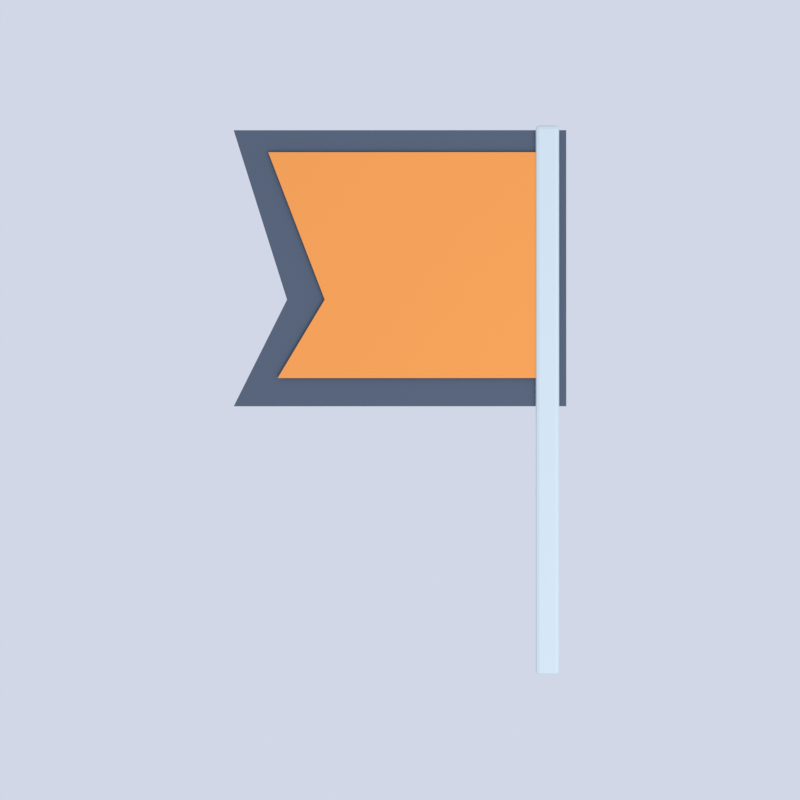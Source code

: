 # Source: flag_orange.blend  (saved by Blender 5.2.45; exported with 4.5.12 LTS)
import bpy
from mathutils import Matrix  # noqa: F401  (used for matrix-valued properties, if any)

bpy.ops.wm.read_factory_settings(use_empty=True)
scene = bpy.context.scene
scene.name = 'Scene'

# ---- collections
col_collection = bpy.data.collections.new('Collection'); scene.collection.children.link(col_collection)

# ---- materials (node trees are filled in below, after node groups)
mat_lab_ink = bpy.data.materials.new('lab_ink')
mat_lab_orange = bpy.data.materials.new('lab_orange')
mat_lab_metal = bpy.data.materials.new('lab_metal')

# ---- material node trees
mat_lab_ink.use_nodes = True; mat_lab_ink.node_tree.nodes.clear()
_N = mat_lab_ink.node_tree.nodes; _L = mat_lab_ink.node_tree.links
n0 = _N.new('ShaderNodeBsdfPrincipled'); n0.name = 'Principled BSDF'; n0.location = (-200, 100)
n0.inputs[0].default_value = (0.09, 0.12, 0.17, 1.0)
n0.inputs[2].default_value = 0.9
n0.inputs[10].default_value = 0.005
n1 = _N.new('ShaderNodeOutputMaterial'); n1.name = 'Material Output'; n1.location = (200, 100)
_L.new(n0.outputs[0], n1.inputs[0])
n1.is_active_output = True
mat_lab_orange.use_nodes = True; mat_lab_orange.node_tree.nodes.clear()
_N = mat_lab_orange.node_tree.nodes; _L = mat_lab_orange.node_tree.links
n0 = _N.new('ShaderNodeBsdfPrincipled'); n0.name = 'Principled BSDF'; n0.location = (-200, 100)
n0.inputs[0].default_value = (0.98, 0.36, 0.08, 1.0)
n0.inputs[2].default_value = 0.9
n0.inputs[10].default_value = 0.005
n1 = _N.new('ShaderNodeOutputMaterial'); n1.name = 'Material Output'; n1.location = (200, 100)
_L.new(n0.outputs[0], n1.inputs[0])
n1.is_active_output = True
mat_lab_metal.use_nodes = True; mat_lab_metal.node_tree.nodes.clear()
_N = mat_lab_metal.node_tree.nodes; _L = mat_lab_metal.node_tree.links
n0 = _N.new('ShaderNodeBsdfPrincipled'); n0.name = 'Principled BSDF'; n0.location = (-200, 100)
n0.inputs[0].default_value = (0.68, 0.78, 0.81, 1.0)
n0.inputs[2].default_value = 0.9
n0.inputs[10].default_value = 0.005
n1 = _N.new('ShaderNodeOutputMaterial'); n1.name = 'Material Output'; n1.location = (200, 100)
_L.new(n0.outputs[0], n1.inputs[0])
n1.is_active_output = True

# ---- world
world_lab_world_009 = bpy.data.worlds.new('lab_world.009'); scene.world = world_lab_world_009
world_lab_world_009.use_nodes = True; world_lab_world_009.node_tree.nodes.clear()
_N = world_lab_world_009.node_tree.nodes; _L = world_lab_world_009.node_tree.links
n0 = _N.new('ShaderNodeBackground'); n0.name = 'Background'; n0.location = (-200, 100)
n0.inputs[0].default_value = (0.8, 0.85, 1.0, 1.0)
n0.inputs[1].default_value = 0.8
n1 = _N.new('ShaderNodeOutputWorld'); n1.name = 'World Output'; n1.location = (200, 100)
_L.new(n0.outputs[0], n1.inputs[0])
n1.is_active_output = True

# ---- cameras
cam_sprite_camera_009 = bpy.data.cameras.new('sprite_camera.009')
cam_sprite_camera_009.type = 'ORTHO'
cam_sprite_camera_009.ortho_scale = 2.55

# ---- lights
light_lab_key_009 = bpy.data.lights.new('lab_key.009', 'AREA')
light_lab_key_009.energy = 200.0
light_lab_key_009.size = 5.0

# ---- meshes
me_flag_outline_001 = bpy.data.meshes.new('flag_outline.001')
me_flag_outline_001.from_pydata([(0.86, -0.38, 0.02), (0.86, 0.68, 0.02), (0.32, 0.51, 0.02), (-0.02, 0.68, 0.02), (-0.02, -0.38, 0.02)], [], [(0, 1, 2, 3, 4)])
me_flag_outline_001.materials.append(mat_lab_ink)
me_flag_outline_001.update()
me_flag_cloth_001 = bpy.data.meshes.new('flag_cloth.001')
me_flag_cloth_001.from_pydata([(0.79, -0.29, 0.03), (0.79, 0.57, 0.03), (0.32, 0.39, 0.03), (0.07, 0.54, 0.03), (0.07, -0.29, 0.03)], [], [(0, 1, 2, 3, 4)])
me_flag_cloth_001.materials.append(mat_lab_orange)
me_flag_cloth_001.update()
me_cube_078 = bpy.data.meshes.new('Cube.078')
me_cube_078.from_pydata([(-0.863, -0.0255, -0.02), (-0.863, -0.0375, -0.008), (-0.875, -0.0255, -0.008), (-0.863, -0.03399, -0.01649), (-0.8699, -0.03243, -0.01493), (-0.8715, -0.03399, -0.008), (-0.8715, -0.0255, -0.01649), (-0.863, -0.0375, 0.008), (-0.863, -0.0255, 0.02), (-0.875, -0.0255, 0.008), (-0.863, -0.03399, 0.01649), (-0.8699, -0.03243, 0.01493), (-0.8715, -0.0255, 0.01649), (-0.8715, -0.03399, 0.008), (-0.863, 0.0255, -0.02), (-0.875, 0.0255, -0.008), (-0.863, 0.0375, -0.008), (-0.8715, 0.0255, -0.01649), (-0.8699, 0.03243, -0.01493), (-0.8715, 0.03399, -0.008), (-0.863, 0.03399, -0.01649), (-0.863, 0.0255, 0.02), (-0.863, 0.0375, 0.008), (-0.875, 0.0255, 0.008), (-0.863, 0.03399, 0.01649), (-0.8699, 0.03243, 0.01493), (-0.8715, 0.03399, 0.008), (-0.8715, 0.0255, 0.01649), (0.863, -0.0255, -0.02), (0.875, -0.0255, -0.008), (0.863, -0.0375, -0.008), (0.8715, -0.0255, -0.01649), (0.8699, -0.03243, -0.01493), (0.8715, -0.03399, -0.008), (0.863, -0.03399, -0.01649), (0.863, -0.0255, 0.02), (0.863, -0.0375, 0.008), (0.875, -0.0255, 0.008), (0.863, -0.03399, 0.01649), (0.8699, -0.03243, 0.01493), (0.8715, -0.03399, 0.008), (0.8715, -0.0255, 0.01649), (0.863, 0.0255, -0.02), (0.863, 0.0375, -0.008), (0.875, 0.0255, -0.008), (0.863, 0.03399, -0.01649), (0.8699, 0.03243, -0.01493), (0.8715, 0.03399, -0.008), (0.8715, 0.0255, -0.01649), (0.863, 0.0255, 0.02), (0.875, 0.0255, 0.008), (0.863, 0.0375, 0.008), (0.8715, 0.0255, 0.01649), (0.8699, 0.03243, 0.01493), (0.8715, 0.03399, 0.008), (0.863, 0.03399, 0.01649)], [], [(0, 3, 4, 6), (1, 5, 4, 3), (2, 6, 4, 5), (7, 10, 11, 13), (8, 12, 11, 10), (9, 13, 11, 12), (14, 17, 18, 20), (15, 19, 18, 17), (16, 20, 18, 19), (21, 24, 25, 27), (22, 26, 25, 24), (23, 27, 25, 26), (28, 31, 32, 34), (29, 33, 32, 31), (30, 34, 32, 33), (35, 38, 39, 41), (36, 40, 39, 38), (37, 41, 39, 40), (42, 45, 46, 48), (43, 47, 46, 45), (44, 48, 46, 47), (49, 52, 53, 55), (50, 54, 53, 52), (51, 55, 53, 54), (14, 0, 6, 17), (17, 6, 2, 15), (1, 7, 13, 5), (5, 13, 9, 2), (8, 21, 27, 12), (12, 27, 23, 9), (22, 16, 19, 26), (26, 19, 15, 23), (42, 14, 20, 45), (45, 20, 16, 43), (21, 49, 55, 24), (24, 55, 51, 22), (50, 44, 47, 54), (54, 47, 43, 51), (28, 42, 48, 31), (31, 48, 44, 29), (49, 35, 41, 52), (52, 41, 37, 50), (36, 30, 33, 40), (40, 33, 29, 37), (0, 28, 34, 3), (3, 34, 30, 1), (35, 8, 10, 38), (38, 10, 7, 36), (14, 42, 28, 0), (2, 9, 23, 15), (30, 36, 7, 1), (49, 21, 8, 35), (16, 22, 51, 43), (44, 50, 37, 29)])
_uv = me_cube_078.uv_layers.new(name='UVMap')
_uv.uv.foreach_set('vector', [0.1267, 0.71, 0.1267, 0.75, 0.1257, 0.75, 0.125, 0.71, 0.45, 0.9983, 0.45, 1.0, 0.4067, 1.0, 0.375, 0.9983, 0.45, 0.04, 0.375, 0.04, 0.375, 0.01691, 0.45, 0.0, 0.55, 0.9983, 0.625, 0.9983, 0.625, 0.9993, 0.55, 1.0, 0.8733, 0.71, 0.875, 0.71, 0.875, 0.7331, 0.8733, 0.75, 0.55, 0.04, 0.55, 0.0, 0.5933, 0.0, 0.625, 0.04, 0.1267, 0.54, 0.125, 0.54, 0.125, 0.5169, 0.1267, 0.5, 0.45, 0.21, 0.45, 0.25, 0.3908, 0.2504, 0.375, 0.21, 0.45, 0.2517, 0.375, 0.2517, 0.3908, 0.2504, 0.45, 0.25, 0.8733, 0.54, 0.8733, 0.5, 0.8743, 0.5, 0.875, 0.54, 0.55, 0.2517, 0.55, 0.25, 0.6092, 0.2415, 0.625, 0.2517, 0.55, 0.21, 0.625, 0.21, 0.6092, 0.2415, 0.55, 0.25, 0.3733, 0.71, 0.375, 0.71, 0.3856, 0.7446, 0.3741, 0.7509, 0.45, 0.71, 0.45, 0.75, 0.3856, 0.7446, 0.375, 0.71, 0.45, 0.7517, 0.3741, 0.7509, 0.3856, 0.7446, 0.45, 0.75, 0.6267, 0.71, 0.6259, 0.7509, 0.6147, 0.7444, 0.625, 0.71, 0.55, 0.7517, 0.55, 0.75, 0.6147, 0.7444, 0.6259, 0.7509, 0.55, 0.71, 0.625, 0.71, 0.6147, 0.7444, 0.55, 0.75, 0.3733, 0.54, 0.3741, 0.4991, 0.3853, 0.5056, 0.375, 0.54, 0.45, 0.4983, 0.45, 0.5, 0.3853, 0.5056, 0.3741, 0.4991, 0.45, 0.54, 0.375, 0.54, 0.3853, 0.5056, 0.45, 0.5, 0.6267, 0.54, 0.625, 0.54, 0.6144, 0.5054, 0.6259, 0.4991, 0.55, 0.54, 0.55, 0.5, 0.6144, 0.5054, 0.625, 0.54, 0.55, 0.4983, 0.6259, 0.4991, 0.6144, 0.5054, 0.55, 0.5, 0.1267, 0.54, 0.1267, 0.71, 0.125, 0.71, 0.125, 0.54, 0.375, 0.21, 0.375, 0.04, 0.45, 0.04, 0.45, 0.21, 0.45, 0.9983, 0.55, 0.9983, 0.55, 1.0, 0.45, 1.0, 0.45, 0.0, 0.55, 0.0, 0.55, 0.04, 0.45, 0.04, 0.8733, 0.71, 0.8733, 0.54, 0.875, 0.54, 0.875, 0.71, 0.625, 0.04, 0.625, 0.21, 0.55, 0.21, 0.55, 0.04, 0.55, 0.2517, 0.45, 0.2517, 0.45, 0.25, 0.55, 0.25, 0.55, 0.25, 0.45, 0.25, 0.45, 0.21, 0.55, 0.21, 0.3733, 0.54, 0.1267, 0.54, 0.1267, 0.5, 0.3741, 0.4991, 0.3741, 0.4991, 0.375, 0.2517, 0.45, 0.2517, 0.45, 0.4983, 0.8733, 0.54, 0.6267, 0.54, 0.6259, 0.4991, 0.8733, 0.5, 0.625, 0.2517, 0.6259, 0.4991, 0.55, 0.4983, 0.55, 0.2517, 0.55, 0.54, 0.45, 0.54, 0.45, 0.5, 0.55, 0.5, 0.55, 0.5, 0.45, 0.5, 0.45, 0.4983, 0.55, 0.4983, 0.3733, 0.71, 0.3733, 0.54, 0.375, 0.54, 0.375, 0.71, 0.375, 0.71, 0.375, 0.54, 0.45, 0.54, 0.45, 0.71, 0.6267, 0.54, 0.6267, 0.71, 0.625, 0.71, 0.625, 0.54, 0.625, 0.54, 0.625, 0.71, 0.55, 0.71, 0.55, 0.54, 0.55, 0.7517, 0.45, 0.7517, 0.45, 0.75, 0.55, 0.75, 0.55, 0.75, 0.45, 0.75, 0.45, 0.71, 0.55, 0.71, 0.1267, 0.71, 0.3733, 0.71, 0.3741, 0.7509, 0.1267, 0.75, 0.375, 0.9983, 0.3741, 0.7509, 0.45, 0.7517, 0.45, 0.9983, 0.6267, 0.71, 0.8733, 0.71, 0.8733, 0.75, 0.6259, 0.7509, 0.6259, 0.7509, 0.625, 0.9983, 0.55, 0.9983, 0.55, 0.7517, 0.1267, 0.54, 0.3733, 0.54, 0.3733, 0.71, 0.1267, 0.71, 0.45, 0.04, 0.55, 0.04, 0.55, 0.21, 0.45, 0.21, 0.45, 0.7517, 0.55, 0.7517, 0.55, 0.9983, 0.45, 0.9983, 0.6267, 0.54, 0.8733, 0.54, 0.8733, 0.71, 0.6267, 0.71, 0.45, 0.2517, 0.55, 0.2517, 0.55, 0.4983, 0.45, 0.4983, 0.45, 0.54, 0.55, 0.54, 0.55, 0.71, 0.45, 0.71])
me_cube_078.materials.append(mat_lab_metal)
me_cube_078.update()

# ---- objects
ob_flag_outline = bpy.data.objects.new('flag_outline', me_flag_outline_001)
ob_flag_cloth = bpy.data.objects.new('flag_cloth', me_flag_cloth_001)
ob_sprite_camera = bpy.data.objects.new('sprite_camera', cam_sprite_camera_009)
ob_lab_key = bpy.data.objects.new('lab_key', light_lab_key_009)
ob_flag_staff = bpy.data.objects.new('flag_staff', me_cube_078)

# ---- transforms, parenting, visibility, modifiers, constraints
ob_flag_outline.location = (0.0, 0.0, 0.0)
ob_flag_cloth.location = (0.0, 0.0, 0.0)
ob_sprite_camera.location = (0.0, 0.15, 8.0)
ob_sprite_camera.rotation_euler = (0.0, 0.0, -1.571)
ob_lab_key.location = (-2.0, -3.0, 6.0)
ob_lab_key.rotation_euler = (0.5411, 4.512e-08, -0.588)
ob_flag_staff.location = (0.0, -0.32, 0.02)

# ---- collection membership
scene.collection.objects.link(ob_flag_outline)
scene.collection.objects.link(ob_flag_cloth)
scene.collection.objects.link(ob_sprite_camera)
scene.collection.objects.link(ob_lab_key)
col_collection.objects.link(ob_flag_staff)

# ---- scene / render settings (as saved in the file)
scene.camera = ob_sprite_camera
scene.frame_start = 1; scene.frame_end = 250; scene.frame_set(1)
scene.render.engine = 'CYCLES'
scene.render.resolution_x = 256
scene.render.resolution_y = 256
scene.render.film_transparent = True
scene.render.bake_bias = 0.0
scene.render.bake_samples = 0
scene.render.compositor_device = 'GPU'
scene.cycles.samples = 24
scene.eevee.use_volume_custom_range = False
scene.eevee.fast_gi_thickness_near = 0.1
scene.eevee.fast_gi_thickness_far = 0.0
scene.eevee.ray_tracing_options.screen_trace_thickness = 0.1
scene.view_settings.view_transform = 'Standard'
bpy.context.view_layer.update()
